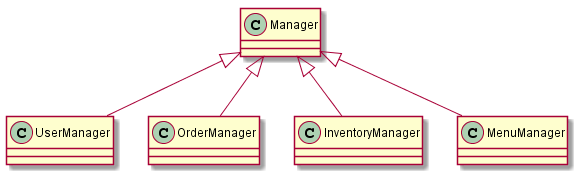

The diagram above was rendered by PlantUML. Its source (embedded in the PNG):
@startuml ManagerAPIClassDiagram
Manager <|-- UserManager
Manager <|-- OrderManager
Manager <|-- InventoryManager
Manager <|-- MenuManager
@enduml